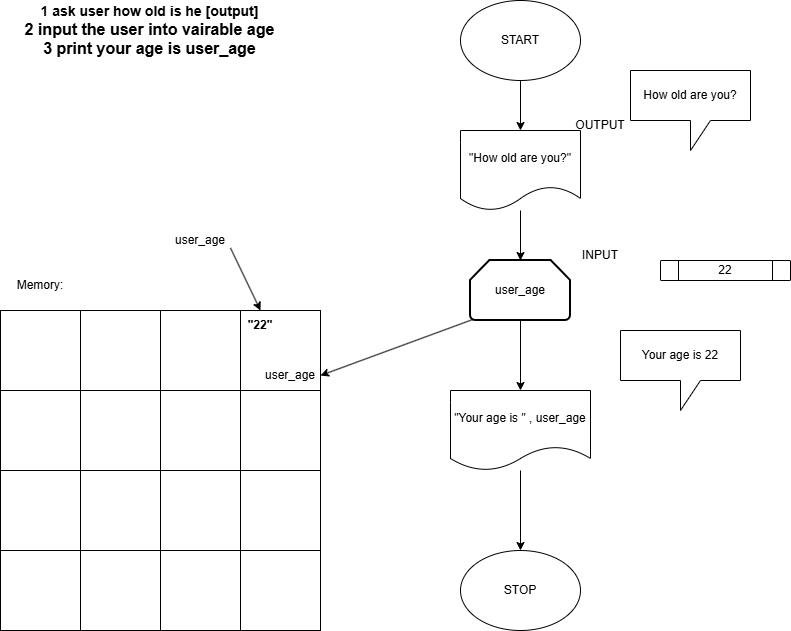

The diagram above was exported from draw.io. Its source (the exported page's mxGraphModel, read from the mxfile embedded in the PNG):
<mxGraphModel dx="1485" dy="751" grid="1" gridSize="10" guides="1" tooltips="1" connect="1" arrows="1" fold="1" page="1" pageScale="1" pageWidth="827" pageHeight="1169" math="0" shadow="0">
  <root>
    <mxCell id="0" />
    <mxCell id="1" parent="0" />
    <mxCell id="R-WRJdqrb9Yd1R8Xr22P-1" parent="1" style="text;html=1;whiteSpace=wrap;strokeColor=none;fillColor=none;align=center;verticalAlign=middle;rounded=0;" value="&lt;b&gt;&lt;font style=&quot;font-size: 14px;&quot;&gt;1 ask user how old is he [output]&lt;/font&gt;&lt;/b&gt;&lt;div&gt;&lt;b&gt;&lt;font size=&quot;3&quot;&gt;2 input the user into vairable age&lt;/font&gt;&lt;/b&gt;&lt;/div&gt;&lt;div&gt;&lt;b&gt;&lt;font size=&quot;3&quot;&gt;3 print your age is user_age&lt;/font&gt;&lt;/b&gt;&lt;/div&gt;" vertex="1">
      <mxGeometry height="40" width="279" x="10" y="20" as="geometry" />
    </mxCell>
    <mxCell id="R-WRJdqrb9Yd1R8Xr22P-3" edge="1" parent="1" source="R-WRJdqrb9Yd1R8Xr22P-2" style="edgeStyle=orthogonalEdgeStyle;rounded=0;orthogonalLoop=1;jettySize=auto;html=1;" target="R-WRJdqrb9Yd1R8Xr22P-4">
      <mxGeometry relative="1" as="geometry">
        <mxPoint x="520" y="180" as="targetPoint" />
      </mxGeometry>
    </mxCell>
    <mxCell id="R-WRJdqrb9Yd1R8Xr22P-2" parent="1" style="ellipse;whiteSpace=wrap;html=1;" value="START" vertex="1">
      <mxGeometry height="80" width="120" x="460" y="10" as="geometry" />
    </mxCell>
    <mxCell id="R-WRJdqrb9Yd1R8Xr22P-7" edge="1" parent="1" source="R-WRJdqrb9Yd1R8Xr22P-4" style="edgeStyle=orthogonalEdgeStyle;rounded=0;orthogonalLoop=1;jettySize=auto;html=1;" target="R-WRJdqrb9Yd1R8Xr22P-8">
      <mxGeometry relative="1" as="geometry">
        <mxPoint x="520" y="300" as="targetPoint" />
      </mxGeometry>
    </mxCell>
    <mxCell id="R-WRJdqrb9Yd1R8Xr22P-4" parent="1" style="shape=document;whiteSpace=wrap;html=1;boundedLbl=1;" value="&quot;How old are you?&quot;" vertex="1">
      <mxGeometry height="80" width="120" x="460" y="140" as="geometry" />
    </mxCell>
    <mxCell id="R-WRJdqrb9Yd1R8Xr22P-5" parent="1" style="text;html=1;whiteSpace=wrap;strokeColor=none;fillColor=none;align=center;verticalAlign=middle;rounded=0;" value="OUTPUT" vertex="1">
      <mxGeometry height="30" width="60" x="570" y="120" as="geometry" />
    </mxCell>
    <mxCell id="R-WRJdqrb9Yd1R8Xr22P-6" parent="1" style="shape=callout;whiteSpace=wrap;html=1;perimeter=calloutPerimeter;" value="How old are you?" vertex="1">
      <mxGeometry height="80" width="120" x="630" y="80" as="geometry" />
    </mxCell>
    <mxCell id="R-WRJdqrb9Yd1R8Xr22P-16" edge="1" parent="1" source="R-WRJdqrb9Yd1R8Xr22P-8" style="edgeStyle=orthogonalEdgeStyle;rounded=0;orthogonalLoop=1;jettySize=auto;html=1;entryX=0.5;entryY=0;entryDx=0;entryDy=0;" target="R-WRJdqrb9Yd1R8Xr22P-12">
      <mxGeometry relative="1" as="geometry" />
    </mxCell>
    <mxCell id="R-WRJdqrb9Yd1R8Xr22P-8" parent="1" style="strokeWidth=2;html=1;shape=mxgraph.flowchart.loop_limit;whiteSpace=wrap;" value="user_age" vertex="1">
      <mxGeometry height="60" width="100" x="470" y="270" as="geometry" />
    </mxCell>
    <mxCell id="R-WRJdqrb9Yd1R8Xr22P-9" parent="1" style="text;html=1;whiteSpace=wrap;strokeColor=none;fillColor=none;align=center;verticalAlign=middle;rounded=0;" value="INPUT" vertex="1">
      <mxGeometry height="30" width="60" x="570" y="250" as="geometry" />
    </mxCell>
    <mxCell id="R-WRJdqrb9Yd1R8Xr22P-10" parent="1" style="verticalLabelPosition=bottom;verticalAlign=top;html=1;shape=process;whiteSpace=wrap;rounded=1;size=0.14;arcSize=6;" value="" vertex="1">
      <mxGeometry height="20" width="130" x="660" y="270" as="geometry" />
    </mxCell>
    <mxCell id="R-WRJdqrb9Yd1R8Xr22P-11" parent="1" style="text;html=1;whiteSpace=wrap;strokeColor=none;fillColor=none;align=center;verticalAlign=middle;rounded=0;" value="22" vertex="1">
      <mxGeometry height="30" width="60" x="695" y="265" as="geometry" />
    </mxCell>
    <mxCell id="R-WRJdqrb9Yd1R8Xr22P-13" edge="1" parent="1" source="R-WRJdqrb9Yd1R8Xr22P-12" style="edgeStyle=orthogonalEdgeStyle;rounded=0;orthogonalLoop=1;jettySize=auto;html=1;">
      <mxGeometry relative="1" as="geometry">
        <mxPoint x="520" y="560" as="targetPoint" />
      </mxGeometry>
    </mxCell>
    <mxCell id="R-WRJdqrb9Yd1R8Xr22P-12" parent="1" style="shape=document;whiteSpace=wrap;html=1;boundedLbl=1;" value="&quot;Your age is &quot; , user_age" vertex="1">
      <mxGeometry height="80" width="140" x="450" y="400" as="geometry" />
    </mxCell>
    <mxCell id="R-WRJdqrb9Yd1R8Xr22P-14" parent="1" style="ellipse;whiteSpace=wrap;html=1;" value="STOP" vertex="1">
      <mxGeometry height="80" width="120" x="460" y="560" as="geometry" />
    </mxCell>
    <mxCell id="R-WRJdqrb9Yd1R8Xr22P-15" parent="1" style="shape=callout;whiteSpace=wrap;html=1;perimeter=calloutPerimeter;size=30;position=0.5;" value="Your age is 22" vertex="1">
      <mxGeometry height="80" width="120" x="620" y="340" as="geometry" />
    </mxCell>
    <mxCell id="R-WRJdqrb9Yd1R8Xr22P-17" parent="1" style="whiteSpace=wrap;html=1;aspect=fixed;" value="" vertex="1">
      <mxGeometry height="80" width="80" y="320" as="geometry" />
    </mxCell>
    <mxCell id="R-WRJdqrb9Yd1R8Xr22P-18" parent="1" style="whiteSpace=wrap;html=1;aspect=fixed;" value="" vertex="1">
      <mxGeometry height="80" width="80" x="80" y="320" as="geometry" />
    </mxCell>
    <mxCell id="R-WRJdqrb9Yd1R8Xr22P-19" parent="1" style="whiteSpace=wrap;html=1;aspect=fixed;" value="" vertex="1">
      <mxGeometry height="80" width="80" x="160" y="320" as="geometry" />
    </mxCell>
    <mxCell id="R-WRJdqrb9Yd1R8Xr22P-20" parent="1" style="whiteSpace=wrap;html=1;aspect=fixed;" value="" vertex="1">
      <mxGeometry height="80" width="80" x="240" y="320" as="geometry" />
    </mxCell>
    <mxCell id="R-WRJdqrb9Yd1R8Xr22P-21" parent="1" style="whiteSpace=wrap;html=1;aspect=fixed;" value="" vertex="1">
      <mxGeometry height="80" width="80" y="400" as="geometry" />
    </mxCell>
    <mxCell id="R-WRJdqrb9Yd1R8Xr22P-22" parent="1" style="whiteSpace=wrap;html=1;aspect=fixed;" value="" vertex="1">
      <mxGeometry height="80" width="80" x="80" y="400" as="geometry" />
    </mxCell>
    <mxCell id="R-WRJdqrb9Yd1R8Xr22P-23" parent="1" style="whiteSpace=wrap;html=1;aspect=fixed;" value="" vertex="1">
      <mxGeometry height="80" width="80" x="160" y="400" as="geometry" />
    </mxCell>
    <mxCell id="R-WRJdqrb9Yd1R8Xr22P-24" parent="1" style="whiteSpace=wrap;html=1;aspect=fixed;" value="" vertex="1">
      <mxGeometry height="80" width="80" x="240" y="400" as="geometry" />
    </mxCell>
    <mxCell id="R-WRJdqrb9Yd1R8Xr22P-25" parent="1" style="whiteSpace=wrap;html=1;aspect=fixed;" value="" vertex="1">
      <mxGeometry height="80" width="80" y="480" as="geometry" />
    </mxCell>
    <mxCell id="R-WRJdqrb9Yd1R8Xr22P-26" parent="1" style="whiteSpace=wrap;html=1;aspect=fixed;" value="" vertex="1">
      <mxGeometry height="80" width="80" x="80" y="480" as="geometry" />
    </mxCell>
    <mxCell id="R-WRJdqrb9Yd1R8Xr22P-27" parent="1" style="whiteSpace=wrap;html=1;aspect=fixed;" value="" vertex="1">
      <mxGeometry height="80" width="80" x="160" y="480" as="geometry" />
    </mxCell>
    <mxCell id="R-WRJdqrb9Yd1R8Xr22P-28" parent="1" style="whiteSpace=wrap;html=1;aspect=fixed;" value="" vertex="1">
      <mxGeometry height="80" width="80" x="240" y="480" as="geometry" />
    </mxCell>
    <mxCell id="R-WRJdqrb9Yd1R8Xr22P-29" parent="1" style="whiteSpace=wrap;html=1;aspect=fixed;" value="" vertex="1">
      <mxGeometry height="80" width="80" y="560" as="geometry" />
    </mxCell>
    <mxCell id="R-WRJdqrb9Yd1R8Xr22P-30" parent="1" style="whiteSpace=wrap;html=1;aspect=fixed;" value="" vertex="1">
      <mxGeometry height="80" width="80" x="80" y="560" as="geometry" />
    </mxCell>
    <mxCell id="R-WRJdqrb9Yd1R8Xr22P-31" parent="1" style="whiteSpace=wrap;html=1;aspect=fixed;" value="" vertex="1">
      <mxGeometry height="80" width="80" x="160" y="560" as="geometry" />
    </mxCell>
    <mxCell id="R-WRJdqrb9Yd1R8Xr22P-32" parent="1" style="whiteSpace=wrap;html=1;aspect=fixed;" value="" vertex="1">
      <mxGeometry height="80" width="80" x="240" y="560" as="geometry" />
    </mxCell>
    <mxCell id="R-WRJdqrb9Yd1R8Xr22P-33" parent="1" style="text;html=1;whiteSpace=wrap;strokeColor=none;fillColor=none;align=center;verticalAlign=middle;rounded=0;" value="Memory:" vertex="1">
      <mxGeometry height="30" width="60" x="10" y="280" as="geometry" />
    </mxCell>
    <mxCell id="R-WRJdqrb9Yd1R8Xr22P-34" parent="1" style="text;html=1;whiteSpace=wrap;strokeColor=none;fillColor=none;align=center;verticalAlign=middle;rounded=0;" value="user_age" vertex="1">
      <mxGeometry height="30" width="60" x="170" y="235" as="geometry" />
    </mxCell>
    <mxCell id="R-WRJdqrb9Yd1R8Xr22P-35" parent="1" style="text;html=1;whiteSpace=wrap;strokeColor=none;fillColor=none;align=center;verticalAlign=middle;rounded=0;" value="&lt;b&gt;&quot;22&quot;&lt;/b&gt;" vertex="1">
      <mxGeometry height="30" width="60" x="230" y="320" as="geometry" />
    </mxCell>
    <mxCell id="R-WRJdqrb9Yd1R8Xr22P-38" parent="1" style="text;html=1;whiteSpace=wrap;strokeColor=none;fillColor=none;align=center;verticalAlign=middle;rounded=0;" value="user_age" vertex="1">
      <mxGeometry height="30" width="60" x="260" y="370" as="geometry" />
    </mxCell>
    <mxCell id="R-WRJdqrb9Yd1R8Xr22P-39" edge="1" parent="1" source="R-WRJdqrb9Yd1R8Xr22P-8" style="endArrow=classic;html=1;rounded=0;exitX=0.02;exitY=0.985;exitDx=0;exitDy=0;exitPerimeter=0;entryX=1;entryY=0.5;entryDx=0;entryDy=0;" target="R-WRJdqrb9Yd1R8Xr22P-38" value="">
      <mxGeometry height="50" relative="1" width="50" as="geometry">
        <mxPoint x="460" y="310" as="sourcePoint" />
        <mxPoint x="330" y="390" as="targetPoint" />
      </mxGeometry>
    </mxCell>
    <mxCell id="R-WRJdqrb9Yd1R8Xr22P-40" edge="1" parent="1" source="R-WRJdqrb9Yd1R8Xr22P-34" style="endArrow=classic;html=1;rounded=0;exitX=1;exitY=0.75;exitDx=0;exitDy=0;entryX=0.5;entryY=0;entryDx=0;entryDy=0;" target="R-WRJdqrb9Yd1R8Xr22P-35" value="">
      <mxGeometry height="50" relative="1" width="50" as="geometry">
        <mxPoint x="250" y="300" as="sourcePoint" />
        <mxPoint x="300" y="250" as="targetPoint" />
      </mxGeometry>
    </mxCell>
  </root>
</mxGraphModel>